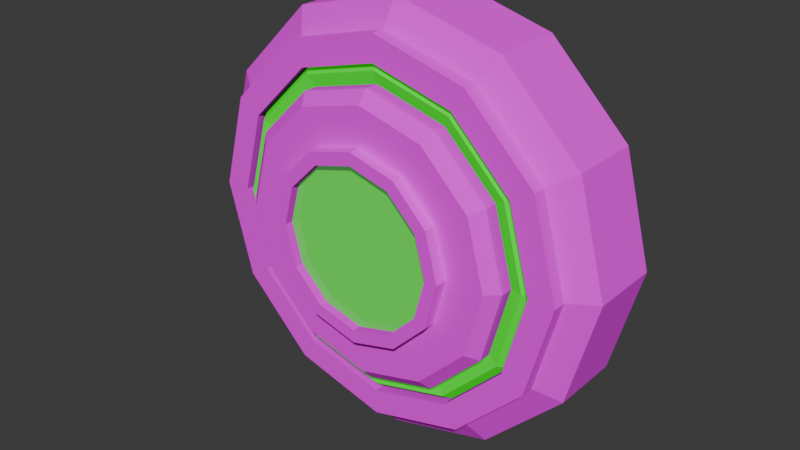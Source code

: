 # Source: LightReciever.blend  (saved by Blender 4.2.66; exported with 4.5.12 LTS)
import bpy
from mathutils import Matrix  # noqa: F401  (used for matrix-valued properties, if any)

bpy.ops.wm.read_factory_settings(use_empty=True)
scene = bpy.context.scene
scene.name = 'Scene'

# ---- collections
col_collection = bpy.data.collections.new('Collection'); scene.collection.children.link(col_collection)

# ---- images (referenced by path relative to the original .blend; pixels are not part of the script)
import os
ASSET_DIR = os.environ.get("B2B_ASSET_DIR", "")  # directory of the original .blend (textures are referenced by path, not embedded)
HERE = os.path.dirname(os.path.abspath(__file__))  # packed textures are extracted next to this script under _unpacked/

def load_image(name, relpath, width, height, colorspace="sRGB"):
    """Load a texture the original file referenced (path relative to the .blend, or extracted next to this script)."""
    p = next((c for c in (os.path.join(HERE, relpath), os.path.join(ASSET_DIR, relpath)) if relpath and os.path.exists(c)), "")
    if p:
        img = bpy.data.images.load(p, check_existing=True)
        img.name = name
    else:  # same state as the original file: an image datablock whose file is absent (Cycles renders it pink)
        img = bpy.data.images.new(name, width, height)
        img.source = "FILE"
        img.filepath = "//" + (relpath or name)
    img.colorspace_settings.name = colorspace
    return img
img_tile_08_512x512_png = load_image('Tile_08-512x512.png', 'Tile_08-512x512.png', 1024, 1024, 'sRGB')

# ---- materials (node trees are filled in below, after node groups)
mat_material = bpy.data.materials.new('Material')
mat_material.alpha_threshold = 0.0
mat_material.use_transparent_shadow = False
mat_material.roughness = 0.5
mat_material.line_color = (0.0, 0.0, 0.0, 1.0)
mat_material_001 = bpy.data.materials.new('Material.001')
mat_material_002 = bpy.data.materials.new('Material.002')

# ---- material node trees
mat_material.use_nodes = True; mat_material.node_tree.nodes.clear()
_N = mat_material.node_tree.nodes; _L = mat_material.node_tree.links
n0 = _N.new('ShaderNodeOutputMaterial'); n0.name = 'Material Output'; n0.location = (300, 300)
n1 = _N.new('ShaderNodeBsdfPrincipled'); n1.name = 'Principled BSDF'; n1.location = (10, 300)
n1.inputs[2].default_value = 1.0
n1.inputs[3].default_value = 1.45
n2 = _N.new('ShaderNodeTexImage'); n2.name = 'Image Texture'; n2.location = (-379, 251)
n2.image = img_tile_08_512x512_png
_L.new(n1.outputs[0], n0.inputs[0])
_L.new(n2.outputs[0], n1.inputs[0])
n0.is_active_output = True
mat_material_001.use_nodes = True; mat_material_001.node_tree.nodes.clear()
_N = mat_material_001.node_tree.nodes; _L = mat_material_001.node_tree.links
n0 = _N.new('ShaderNodeBsdfPrincipled'); n0.name = 'Principled BSDF'; n0.location = (-26, 303)
n0.inputs[0].default_value = (0.0, 0.8003, 0.01401, 1.0)
n0.inputs[2].default_value = 0.0
n0.inputs[3].default_value = 1.0
n0.inputs[27].default_value = (0.008657, 1.0, 0.0, 1.0)
n0.inputs[28].default_value = 0.3
n1 = _N.new('ShaderNodeOutputMaterial'); n1.name = 'Material Output'; n1.location = (264, 303)
_L.new(n0.outputs[0], n1.inputs[0])
n1.is_active_output = True
mat_material_002.use_nodes = True; mat_material_002.node_tree.nodes.clear()
_N = mat_material_002.node_tree.nodes; _L = mat_material_002.node_tree.links
n0 = _N.new('ShaderNodeBsdfPrincipled'); n0.name = 'Principled BSDF'; n0.location = (10, 300)
n0.inputs[0].default_value = (0.0384, 0.8002, 0.01927, 1.0)
n0.inputs[2].default_value = 0.0
n0.inputs[27].default_value = (0.02594, 0.1148, 0.02771, 1.0)
n0.inputs[28].default_value = 1.6
n1 = _N.new('ShaderNodeOutputMaterial'); n1.name = 'Material Output'; n1.location = (300, 300)
_L.new(n0.outputs[0], n1.inputs[0])
n1.is_active_output = True

# ---- world
world_world = bpy.data.worlds.new('World'); scene.world = world_world
world_world.use_nodes = True; world_world.node_tree.nodes.clear()
_N = world_world.node_tree.nodes; _L = world_world.node_tree.links
n0 = _N.new('ShaderNodeOutputWorld'); n0.name = 'World Output'; n0.location = (300, 300)
n1 = _N.new('ShaderNodeBackground'); n1.name = 'Background'; n1.location = (10, 300)
n1.inputs[0].default_value = (0.05088, 0.05088, 0.05088, 1.0)
_L.new(n1.outputs[0], n0.inputs[0])
n0.is_active_output = True
world_world.color = (0.05088, 0.05088, 0.05088)
world_world.sun_shadow_jitter_overblur = 0.0

# ---- meshes
me_cylinder = bpy.data.meshes.new('Cylinder')
me_cylinder.from_pydata([(0.0, 0.3, -0.05), (0.0, 0.3, 0.05), (0.15, 0.2598, -0.05), (0.15, 0.2598, 0.05), (0.2598, 0.15, -0.05), (0.2598, 0.15, 0.05), (0.3, 0.0, -0.05), (0.3, 0.0, 0.05), (0.2598, -0.15, -0.05), (0.2598, -0.15, 0.05), (0.15, -0.2598, -0.05), (0.15, -0.2598, 0.05), (0.0, -0.3, -0.05), (0.0, -0.3, 0.05), (-0.15, -0.2598, -0.05), (-0.15, -0.2598, 0.05), (-0.2598, -0.15, -0.05), (-0.2598, -0.15, 0.05), (-0.3, 0.0, -0.05), (-0.3, 0.0, 0.05), (-0.2598, 0.15, -0.05), (-0.2598, 0.15, 0.05), (-0.15, 0.2598, -0.05), (-0.15, 0.2598, 0.05), (0.0, 0.2636, 0.07205), (0.1318, 0.2283, 0.07205), (0.2283, 0.1318, 0.07205), (0.2636, 0.0, 0.07205), (0.2283, -0.1318, 0.07205), (0.1318, -0.2283, 0.07205), (0.0, -0.2636, 0.07205), (-0.1318, -0.2283, 0.07205), (-0.2283, -0.1318, 0.07205), (-0.2636, 0.0, 0.07205), (-0.2283, 0.1318, 0.07205), (-0.1318, 0.2283, 0.07205), (0.0, 0.2636, 0.07205), (0.1318, 0.2283, 0.07205), (0.2283, 0.1318, 0.07205), (0.2636, 0.0, 0.07205), (0.2283, -0.1318, 0.07205), (0.1318, -0.2283, 0.07205), (0.0, -0.2636, 0.07205), (-0.1318, -0.2283, 0.07205), (-0.2283, -0.1318, 0.07205), (-0.2636, 0.0, 0.07205), (-0.2283, 0.1318, 0.07205), (-0.1318, 0.2283, 0.07205), (-1.711e-10, 0.2276, 0.0912), (0.1138, 0.1971, 0.0912), (0.1971, 0.1138, 0.0912), (0.2276, 0.0, 0.0912), (0.1971, -0.1138, 0.0912), (0.1138, -0.1971, 0.0912), (-1.711e-10, -0.2276, 0.0912), (-0.1138, -0.1971, 0.0912), (-0.1971, -0.1138, 0.0912), (-0.2276, 0.0, 0.0912), (-0.1971, 0.1138, 0.0912), (-0.1138, 0.1971, 0.0912), (0.1318, 0.2283, 0.0912), (-1.711e-10, 0.2636, 0.0912), (0.2283, 0.1318, 0.0912), (0.2636, 0.0, 0.0912), (0.2283, -0.1318, 0.0912), (0.1318, -0.2283, 0.0912), (-1.711e-10, -0.2636, 0.0912), (-0.1318, -0.2283, 0.0912), (-0.2283, -0.1318, 0.0912), (-0.2636, 0.0, 0.0912), (-0.2283, 0.1318, 0.0912), (-0.1318, 0.2283, 0.0912), (1.504e-09, 0.2004, 0.06013), (0.1002, 0.1736, 0.06013), (0.1736, 0.1002, 0.06013), (0.2004, -3.033e-09, 0.06013), (0.1736, -0.1002, 0.06013), (0.1002, -0.1736, 0.06013), (-1.846e-09, -0.2004, 0.06013), (-0.1002, -0.1736, 0.06013), (-0.1736, -0.1002, 0.06013), (-0.2004, 3.171e-10, 0.06013), (-0.1736, 0.1002, 0.06013), (-0.1002, 0.1736, 0.06013), (0.1138, 0.1971, 0.06013), (-1.711e-10, 0.2276, 0.06013), (0.1971, 0.1138, 0.06013), (0.2276, -1.358e-09, 0.06013), (0.1971, -0.1138, 0.06013), (0.1138, -0.1971, 0.06013), (-1.711e-10, -0.2276, 0.06013), (-0.1138, -0.1971, 0.06013), (-0.1971, -0.1138, 0.06013), (-0.2276, -1.358e-09, 0.06013), (-0.1971, 0.1138, 0.06013), (-0.1138, 0.1971, 0.06013), (5.578e-09, 0.1309, 0.1164), (0.06545, 0.1134, 0.1164), (0.1134, 0.06545, 0.1164), (0.1309, -7.326e-09, 0.1164), (0.1134, -0.06545, 0.1164), (0.06545, -0.1134, 0.1164), (-6.355e-09, -0.1309, 0.1164), (-0.06545, -0.1134, 0.1164), (-0.1134, -0.06545, 0.1164), (-0.1309, 4.607e-09, 0.1164), (-0.1134, 0.06545, 0.1164), (-0.06545, 0.1134, 0.1164), (0.1002, 0.1736, 0.1016), (1.286e-09, 0.2004, 0.1016), (0.1736, 0.1002, 0.1016), (0.2004, -3.684e-09, 0.1016), (0.1736, -0.1002, 0.1016), (0.1002, -0.1736, 0.1016), (-2.064e-09, -0.2004, 0.1016), (-0.1002, -0.1736, 0.1016), (-0.1736, -0.1002, 0.1016), (-0.2004, -3.342e-10, 0.1016), (-0.1736, 0.1002, 0.1016), (-0.1002, 0.1736, 0.1016), (0.09186, 0.1591, 0.1164), (2.318e-09, 0.1837, 0.1164), (0.1591, 0.09186, 0.1164), (0.1837, -4.066e-09, 0.1164), (0.1591, -0.09186, 0.1164), (0.09186, -0.1591, 0.1164), (-3.095e-09, -0.1837, 0.1164), (-0.09186, -0.1591, 0.1164), (-0.1591, -0.09186, 0.1164), (-0.1837, 1.347e-09, 0.1164), (-0.1591, 0.09186, 0.1164), (-0.09186, 0.1591, 0.1164), (6.416e-09, 0.1128, 0.1334), (0.05639, 0.09767, 0.1334), (0.09767, 0.05639, 0.1334), (0.1128, -7.424e-09, 0.1334), (0.09767, -0.05639, 0.1334), (0.05639, -0.09767, 0.1334), (-7.194e-09, -0.1128, 0.1334), (-0.05639, -0.09767, 0.1334), (-0.09767, -0.05639, 0.1334), (-0.1128, 6.186e-09, 0.1334), (-0.09767, 0.05639, 0.1334), (-0.05639, 0.09767, 0.1334), (0.06545, 0.1134, 0.1334), (5.578e-09, 0.1309, 0.1334), (0.1134, 0.06545, 0.1334), (0.1309, -6.585e-09, 0.1334), (0.1134, -0.06545, 0.1334), (0.06545, -0.1134, 0.1334), (-6.355e-09, -0.1309, 0.1334), (-0.06545, -0.1134, 0.1334), (-0.1134, -0.06545, 0.1334), (-0.1309, 5.348e-09, 0.1334), (-0.1134, 0.06545, 0.1334), (-0.06545, 0.1134, 0.1334), (6.416e-09, 0.1128, 0.1198), (0.05639, 0.09767, 0.1198), (0.09767, 0.05639, 0.1198), (0.1128, -8.017e-09, 0.1198), (0.09767, -0.05639, 0.1198), (0.05639, -0.09767, 0.1198), (-7.194e-09, -0.1128, 0.1198), (-0.05639, -0.09767, 0.1198), (-0.09767, -0.05639, 0.1198), (-0.1128, 5.592e-09, 0.1198), (-0.09767, 0.05639, 0.1198), (-0.05639, 0.09767, 0.1198)], [], [(0, 1, 3, 2), (2, 3, 5, 4), (4, 5, 7, 6), (6, 7, 9, 8), (8, 9, 11, 10), (10, 11, 13, 12), (12, 13, 15, 14), (14, 15, 17, 16), (16, 17, 19, 18), (18, 19, 21, 20), (17, 15, 31, 32), (20, 21, 23, 22), (22, 23, 1, 0), (0, 2, 4, 6, 8, 10, 12, 14, 16, 18, 20, 22), (15, 13, 30, 31), (13, 11, 29, 30), (11, 9, 28, 29), (9, 7, 27, 28), (1, 23, 35, 24), (3, 1, 24, 25), (7, 5, 26, 27), (23, 21, 34, 35), (5, 3, 25, 26), (21, 19, 33, 34), (19, 17, 32, 33), (37, 38, 39, 40, 41, 42, 43, 44, 45, 46, 47, 36), (59, 58, 94, 95), (43, 42, 66, 67), (40, 39, 63, 64), (47, 46, 70, 71), (37, 36, 61, 60), (44, 43, 67, 68), (41, 40, 64, 65), (36, 47, 71, 61), (38, 37, 60, 62), (45, 44, 68, 69), (42, 41, 65, 66), (39, 38, 62, 63), (46, 45, 69, 70), (48, 49, 60, 61), (49, 50, 62, 60), (50, 51, 63, 62), (51, 52, 64, 63), (52, 53, 65, 64), (53, 54, 66, 65), (54, 55, 67, 66), (55, 56, 68, 67), (56, 57, 69, 68), (57, 58, 70, 69), (58, 59, 71, 70), (59, 48, 61, 71), (76, 75, 111, 112), (49, 48, 85, 84), (56, 55, 91, 92), (53, 52, 88, 89), (48, 59, 95, 85), (50, 49, 84, 86), (57, 56, 92, 93), (54, 53, 89, 90), (51, 50, 86, 87), (58, 57, 93, 94), (55, 54, 90, 91), (52, 51, 87, 88), (72, 73, 84, 85), (73, 74, 86, 84), (74, 75, 87, 86), (75, 76, 88, 87), (76, 77, 89, 88), (77, 78, 90, 89), (78, 79, 91, 90), (79, 80, 92, 91), (80, 81, 93, 92), (81, 82, 94, 93), (82, 83, 95, 94), (83, 72, 85, 95), (104, 103, 151, 152), (83, 82, 118, 119), (73, 72, 109, 108), (80, 79, 115, 116), (77, 76, 112, 113), (72, 83, 119, 109), (74, 73, 108, 110), (81, 80, 116, 117), (78, 77, 113, 114), (75, 74, 110, 111), (82, 81, 117, 118), (79, 78, 114, 115), (121, 120, 108, 109), (120, 122, 110, 108), (122, 123, 111, 110), (123, 124, 112, 111), (124, 125, 113, 112), (125, 126, 114, 113), (126, 127, 115, 114), (127, 128, 116, 115), (128, 129, 117, 116), (129, 130, 118, 117), (130, 131, 119, 118), (131, 121, 109, 119), (96, 97, 120, 121), (97, 98, 122, 120), (98, 99, 123, 122), (99, 100, 124, 123), (100, 101, 125, 124), (101, 102, 126, 125), (102, 103, 127, 126), (103, 104, 128, 127), (104, 105, 129, 128), (105, 106, 130, 129), (106, 107, 131, 130), (107, 96, 121, 131), (135, 134, 158, 159), (101, 100, 148, 149), (96, 107, 155, 145), (98, 97, 144, 146), (105, 104, 152, 153), (102, 101, 149, 150), (99, 98, 146, 147), (106, 105, 153, 154), (103, 102, 150, 151), (100, 99, 147, 148), (107, 106, 154, 155), (97, 96, 145, 144), (132, 133, 144, 145), (133, 134, 146, 144), (134, 135, 147, 146), (135, 136, 148, 147), (136, 137, 149, 148), (137, 138, 150, 149), (138, 139, 151, 150), (139, 140, 152, 151), (140, 141, 153, 152), (141, 142, 154, 153), (142, 143, 155, 154), (143, 132, 145, 155), (157, 156, 167, 166, 165, 164, 163, 162, 161, 160, 159, 158), (142, 141, 165, 166), (139, 138, 162, 163), (136, 135, 159, 160), (143, 142, 166, 167), (133, 132, 156, 157), (140, 139, 163, 164), (137, 136, 160, 161), (132, 143, 167, 156), (134, 133, 157, 158), (141, 140, 164, 165), (138, 137, 161, 162)])
_uv = me_cylinder.uv_layers.new(name='UVMap')
_uv.uv.foreach_set('vector', [0.5, 0.2707, 0.5, 0.4374, 0.75, 0.4374, 0.75, 0.2707, 0.75, 0.2707, 0.75, 0.4374, 0.933, 0.4374, 0.933, 0.2707, 0.75, 0.2707, 0.75, 0.4374, 0.5, 0.4374, 0.5, 0.2707, 0.5, 0.2707, 0.5, 0.4374, 0.25, 0.4374, 0.25, 0.2707, 0.933, 0.2707, 0.933, 0.4374, 0.75, 0.4374, 0.75, 0.2707, 0.75, 0.2707, 0.75, 0.4374, 0.5, 0.4374, 0.5, 0.2707, 0.5, 0.2707, 0.5, 0.4374, 0.25, 0.4374, 0.25, 0.2707, 0.25, 0.2707, 0.25, 0.4374, 0.06699, 0.4374, 0.06699, 0.2707, 0.25, 0.2707, 0.25, 0.4374, 0.5, 0.4374, 0.5, 0.2707, 0.5, 0.2707, 0.5, 0.4374, 0.75, 0.4374, 0.75, 0.2707, 0.06699, 0.25, 0.25, 0.06699, 0.2803, 0.1195, 0.1195, 0.2803, 0.06699, 0.2707, 0.06699, 0.4374, 0.25, 0.4374, 0.25, 0.2707, 0.25, 0.2707, 0.25, 0.4374, 0.5, 0.4374, 0.5, 0.2707, 0.5, 1.0, 0.75, 0.933, 0.933, 0.75, 1.0, 0.5, 0.933, 0.25, 0.75, 0.06699, 0.5, 0.0, 0.25, 0.06699, 0.06699, 0.25, 0.0, 0.5, 0.06699, 0.75, 0.25, 0.933, 0.25, 0.06699, 0.5, 0.0, 0.5, 0.06066, 0.2803, 0.1195, 0.5, 0.0, 0.75, 0.06699, 0.7197, 0.1195, 0.5, 0.06066, 0.75, 0.06699, 0.933, 0.25, 0.8805, 0.2803, 0.7197, 0.1195, 0.933, 0.25, 1.0, 0.5, 0.9393, 0.5, 0.8805, 0.2803, 0.5, 1.0, 0.25, 0.933, 0.2803, 0.8805, 0.5, 0.9393, 0.75, 0.933, 0.5, 1.0, 0.5, 0.9393, 0.7197, 0.8805, 1.0, 0.5, 0.933, 0.75, 0.8805, 0.7197, 0.9393, 0.5, 0.25, 0.933, 0.06699, 0.75, 0.1195, 0.7197, 0.2803, 0.8805, 0.933, 0.75, 0.75, 0.933, 0.7197, 0.8805, 0.8805, 0.7197, 0.06699, 0.75, 0.0, 0.5, 0.06066, 0.5, 0.1195, 0.7197, 0.0, 0.5, 0.06699, 0.25, 0.1195, 0.2803, 0.06066, 0.5, 0.7197, 0.8805, 0.8805, 0.7197, 0.9393, 0.5, 0.8805, 0.2803, 0.7197, 0.1195, 0.5, 0.06066, 0.2803, 0.1195, 0.1195, 0.2803, 0.06066, 0.5, 0.1195, 0.7197, 0.2803, 0.8805, 0.5, 0.9393, 0.3103, 0.5061, 0.1715, 0.5061, 0.1715, 0.4543, 0.3103, 0.4543, 0.2803, 0.4741, 0.5, 0.4741, 0.5, 0.5061, 0.2803, 0.5061, 0.2803, 0.4741, 0.5, 0.4741, 0.5, 0.5061, 0.2803, 0.5061, 0.2803, 0.4741, 0.1195, 0.4741, 0.1195, 0.5061, 0.2803, 0.5061, 0.7197, 0.4741, 0.5, 0.4741, 0.5, 0.5061, 0.7197, 0.5061, 0.1195, 0.4741, 0.2803, 0.4741, 0.2803, 0.5061, 0.1195, 0.5061, 0.7197, 0.4741, 0.8805, 0.4741, 0.8805, 0.5061, 0.7197, 0.5061, 0.5, 0.4741, 0.2803, 0.4741, 0.2803, 0.5061, 0.5, 0.5061, 0.8805, 0.4741, 0.7197, 0.4741, 0.7197, 0.5061, 0.8805, 0.5061, 0.5, 0.4741, 0.2803, 0.4741, 0.2803, 0.5061, 0.5, 0.5061, 0.5, 0.4741, 0.7197, 0.4741, 0.7197, 0.5061, 0.5, 0.5061, 0.5, 0.4741, 0.7197, 0.4741, 0.7197, 0.5061, 0.5, 0.5061, 0.7197, 0.4741, 0.5, 0.4741, 0.5, 0.5061, 0.7197, 0.5061, 0.5, 0.8793, 0.6897, 0.8285, 0.7197, 0.8805, 0.5, 0.9393, 0.6897, 0.8285, 0.8285, 0.6897, 0.8805, 0.7197, 0.7197, 0.8805, 0.8285, 0.6897, 0.8793, 0.5, 0.9393, 0.5, 0.8805, 0.7197, 0.8793, 0.5, 0.8285, 0.3103, 0.8805, 0.2803, 0.9393, 0.5, 0.8285, 0.3103, 0.6897, 0.1715, 0.7197, 0.1195, 0.8805, 0.2803, 0.6897, 0.1715, 0.5, 0.1207, 0.5, 0.06066, 0.7197, 0.1195, 0.5, 0.1207, 0.3103, 0.1715, 0.2803, 0.1195, 0.5, 0.06066, 0.3103, 0.1715, 0.1715, 0.3103, 0.1195, 0.2803, 0.2803, 0.1195, 0.1715, 0.3103, 0.1207, 0.5, 0.06066, 0.5, 0.1195, 0.2803, 0.1207, 0.5, 0.1715, 0.6897, 0.1195, 0.7197, 0.06066, 0.5, 0.1715, 0.6897, 0.3103, 0.8285, 0.2803, 0.8805, 0.1195, 0.7197, 0.3103, 0.8285, 0.5, 0.8793, 0.5, 0.9393, 0.2803, 0.8805, 0.333, 0.4543, 0.5, 0.4543, 0.5, 0.5234, 0.333, 0.5234, 0.6897, 0.5061, 0.5, 0.5061, 0.5, 0.4543, 0.6897, 0.4543, 0.3103, 0.5061, 0.1715, 0.5061, 0.1715, 0.4543, 0.3103, 0.4543, 0.6897, 0.5061, 0.8285, 0.5061, 0.8285, 0.4543, 0.6897, 0.4543, 0.5, 0.5061, 0.3103, 0.5061, 0.3103, 0.4543, 0.5, 0.4543, 0.6897, 0.5061, 0.8285, 0.5061, 0.8285, 0.4543, 0.6897, 0.4543, 0.5, 0.5061, 0.3103, 0.5061, 0.3103, 0.4543, 0.5, 0.4543, 0.5, 0.5061, 0.6897, 0.5061, 0.6897, 0.4543, 0.5, 0.4543, 0.5, 0.5061, 0.6897, 0.5061, 0.6897, 0.4543, 0.5, 0.4543, 0.6897, 0.5061, 0.5, 0.5061, 0.5, 0.4543, 0.6897, 0.4543, 0.3103, 0.5061, 0.5, 0.5061, 0.5, 0.4543, 0.3103, 0.4543, 0.3103, 0.5061, 0.5, 0.5061, 0.5, 0.4543, 0.3103, 0.4543, 0.5, 0.8341, 0.667, 0.7893, 0.6897, 0.8285, 0.5, 0.8793, 0.667, 0.7893, 0.7893, 0.667, 0.8285, 0.6897, 0.6897, 0.8285, 0.7893, 0.667, 0.8341, 0.5, 0.8793, 0.5, 0.8285, 0.6897, 0.8341, 0.5, 0.7893, 0.333, 0.8285, 0.3103, 0.8793, 0.5, 0.7893, 0.333, 0.667, 0.2107, 0.6897, 0.1715, 0.8285, 0.3103, 0.667, 0.2107, 0.5, 0.1659, 0.5, 0.1207, 0.6897, 0.1715, 0.5, 0.1659, 0.333, 0.2107, 0.3103, 0.1715, 0.5, 0.1207, 0.333, 0.2107, 0.2107, 0.333, 0.1715, 0.3103, 0.3103, 0.1715, 0.2107, 0.333, 0.1659, 0.5, 0.1207, 0.5, 0.1715, 0.3103, 0.1659, 0.5, 0.2107, 0.667, 0.1715, 0.6897, 0.1207, 0.5, 0.2107, 0.667, 0.333, 0.7893, 0.3103, 0.8285, 0.1715, 0.6897, 0.333, 0.7893, 0.5, 0.8341, 0.5, 0.8793, 0.3103, 0.8285, 0.3111, 0.5481, 0.3909, 0.5481, 0.3909, 0.5764, 0.3111, 0.5764, 0.333, 0.4543, 0.2107, 0.4543, 0.2107, 0.5234, 0.333, 0.5234, 0.667, 0.4543, 0.5, 0.4543, 0.5, 0.5234, 0.667, 0.5234, 0.333, 0.4543, 0.2107, 0.4543, 0.2107, 0.5234, 0.333, 0.5234, 0.667, 0.4543, 0.7893, 0.4543, 0.7893, 0.5234, 0.667, 0.5234, 0.5, 0.4543, 0.333, 0.4543, 0.333, 0.5234, 0.5, 0.5234, 0.667, 0.4543, 0.7893, 0.4543, 0.7893, 0.5234, 0.667, 0.5234, 0.5, 0.4543, 0.333, 0.4543, 0.333, 0.5234, 0.5, 0.5234, 0.5, 0.4543, 0.667, 0.4543, 0.667, 0.5234, 0.5, 0.5234, 0.5, 0.4543, 0.667, 0.4543, 0.667, 0.5234, 0.5, 0.5234, 0.667, 0.4543, 0.5, 0.4543, 0.5, 0.5234, 0.667, 0.5234, 0.333, 0.4543, 0.5, 0.4543, 0.5, 0.5234, 0.333, 0.5234, 0.5, 0.8062, 0.6531, 0.7652, 0.667, 0.7893, 0.5, 0.8341, 0.6531, 0.7652, 0.7652, 0.6531, 0.7893, 0.667, 0.667, 0.7893, 0.7652, 0.6531, 0.8062, 0.5, 0.8341, 0.5, 0.7893, 0.667, 0.8062, 0.5, 0.7652, 0.3469, 0.7893, 0.333, 0.8341, 0.5, 0.7652, 0.3469, 0.6531, 0.2348, 0.667, 0.2107, 0.7893, 0.333, 0.6531, 0.2348, 0.5, 0.1938, 0.5, 0.1659, 0.667, 0.2107, 0.5, 0.1938, 0.3469, 0.2348, 0.333, 0.2107, 0.5, 0.1659, 0.3469, 0.2348, 0.2348, 0.3469, 0.2107, 0.333, 0.333, 0.2107, 0.2348, 0.3469, 0.1938, 0.5, 0.1659, 0.5, 0.2107, 0.333, 0.1938, 0.5, 0.2348, 0.6531, 0.2107, 0.667, 0.1659, 0.5, 0.2348, 0.6531, 0.3469, 0.7652, 0.333, 0.7893, 0.2107, 0.667, 0.3469, 0.7652, 0.5, 0.8062, 0.5, 0.8341, 0.333, 0.7893, 0.5, 0.7182, 0.6091, 0.6889, 0.6531, 0.7652, 0.5, 0.8062, 0.6091, 0.6889, 0.6889, 0.6091, 0.7652, 0.6531, 0.6531, 0.7652, 0.6889, 0.6091, 0.7182, 0.5, 0.8062, 0.5, 0.7652, 0.6531, 0.7182, 0.5, 0.6889, 0.3909, 0.7652, 0.3469, 0.8062, 0.5, 0.6889, 0.3909, 0.6091, 0.3111, 0.6531, 0.2348, 0.7652, 0.3469, 0.6091, 0.3111, 0.5, 0.2818, 0.5, 0.1938, 0.6531, 0.2348, 0.5, 0.2818, 0.3909, 0.3111, 0.3469, 0.2348, 0.5, 0.1938, 0.3909, 0.3111, 0.3111, 0.3909, 0.2348, 0.3469, 0.3469, 0.2348, 0.3111, 0.3909, 0.2818, 0.5, 0.1938, 0.5, 0.2348, 0.3469, 0.2818, 0.5, 0.3111, 0.6091, 0.2348, 0.6531, 0.1938, 0.5, 0.3111, 0.6091, 0.3909, 0.6889, 0.3469, 0.7652, 0.2348, 0.6531, 0.3909, 0.6889, 0.5, 0.7182, 0.5, 0.8062, 0.3469, 0.7652, 0.5, 0.5764, 0.594, 0.5764, 0.594, 0.5537, 0.5, 0.5537, 0.6091, 0.5481, 0.6889, 0.5481, 0.6889, 0.5764, 0.6091, 0.5764, 0.5, 0.5481, 0.3909, 0.5481, 0.3909, 0.5764, 0.5, 0.5764, 0.6889, 0.5481, 0.6091, 0.5481, 0.6091, 0.5764, 0.6889, 0.5764, 0.5, 0.5481, 0.3909, 0.5481, 0.3909, 0.5764, 0.5, 0.5764, 0.5, 0.5481, 0.6091, 0.5481, 0.6091, 0.5764, 0.5, 0.5764, 0.5, 0.5481, 0.6091, 0.5481, 0.6091, 0.5764, 0.5, 0.5764, 0.6091, 0.5481, 0.5, 0.5481, 0.5, 0.5764, 0.6091, 0.5764, 0.3909, 0.5481, 0.5, 0.5481, 0.5, 0.5764, 0.3909, 0.5764, 0.3909, 0.5481, 0.5, 0.5481, 0.5, 0.5764, 0.3909, 0.5764, 0.3909, 0.5481, 0.3111, 0.5481, 0.3111, 0.5764, 0.3909, 0.5764, 0.6091, 0.5481, 0.5, 0.5481, 0.5, 0.5764, 0.6091, 0.5764, 0.5, 0.688, 0.594, 0.6628, 0.6091, 0.6889, 0.5, 0.7182, 0.594, 0.6628, 0.6628, 0.594, 0.6889, 0.6091, 0.6091, 0.6889, 0.6628, 0.594, 0.688, 0.5, 0.7182, 0.5, 0.6889, 0.6091, 0.688, 0.5, 0.6628, 0.406, 0.6889, 0.3909, 0.7182, 0.5, 0.6628, 0.406, 0.594, 0.3372, 0.6091, 0.3111, 0.6889, 0.3909, 0.594, 0.3372, 0.5, 0.312, 0.5, 0.2818, 0.6091, 0.3111, 0.5, 0.312, 0.406, 0.3372, 0.3909, 0.3111, 0.5, 0.2818, 0.406, 0.3372, 0.3372, 0.406, 0.3111, 0.3909, 0.3909, 0.3111, 0.3372, 0.406, 0.312, 0.5, 0.2818, 0.5, 0.3111, 0.3909, 0.312, 0.5, 0.3372, 0.594, 0.3111, 0.6091, 0.2818, 0.5, 0.3372, 0.594, 0.406, 0.6628, 0.3909, 0.6889, 0.3111, 0.6091, 0.406, 0.6628, 0.5, 0.688, 0.5, 0.7182, 0.3909, 0.6889, 0.594, 0.6628, 0.5, 0.688, 0.406, 0.6628, 0.3372, 0.594, 0.312, 0.5, 0.3372, 0.406, 0.406, 0.3372, 0.5, 0.312, 0.594, 0.3372, 0.6628, 0.406, 0.688, 0.5, 0.6628, 0.594, 0.594, 0.5764, 0.5, 0.5764, 0.5, 0.5537, 0.594, 0.5537, 0.406, 0.5764, 0.5, 0.5764, 0.5, 0.5537, 0.406, 0.5537, 0.406, 0.5764, 0.5, 0.5764, 0.5, 0.5537, 0.406, 0.5537, 0.406, 0.5764, 0.3372, 0.5764, 0.3372, 0.5537, 0.406, 0.5537, 0.594, 0.5764, 0.5, 0.5764, 0.5, 0.5537, 0.594, 0.5537, 0.3372, 0.5764, 0.406, 0.5764, 0.406, 0.5537, 0.3372, 0.5537, 0.594, 0.5764, 0.6628, 0.5764, 0.6628, 0.5537, 0.594, 0.5537, 0.5, 0.5764, 0.406, 0.5764, 0.406, 0.5537, 0.5, 0.5537, 0.6628, 0.5764, 0.594, 0.5764, 0.594, 0.5537, 0.6628, 0.5537, 0.5, 0.5764, 0.406, 0.5764, 0.406, 0.5537, 0.5, 0.5537, 0.5, 0.5764, 0.594, 0.5764, 0.594, 0.5537, 0.5, 0.5537])
me_cylinder.materials.append(mat_material)
me_cylinder.update()
me_torus_001 = bpy.data.meshes.new('Torus.001')
me_torus_001.from_pydata([(0.325, 0.0, 0.0), (0.3077, 0.0, 0.02378), (0.2798, 0.0, 0.01469), (0.2798, 0.0, -0.01469), (0.3077, 0.0, -0.02378), (0.2815, 0.1625, 0.0), (0.2665, 0.1539, 0.02378), (0.2423, 0.1399, 0.01469), (0.2423, 0.1399, -0.01469), (0.2665, 0.1539, -0.02378), (0.1625, 0.2815, 0.0), (0.1539, 0.2665, 0.02378), (0.1399, 0.2423, 0.01469), (0.1399, 0.2423, -0.01469), (0.1539, 0.2665, -0.02378), (2.454e-08, 0.325, 0.0), (2.323e-08, 0.3077, 0.02378), (2.112e-08, 0.2798, 0.01469), (2.112e-08, 0.2798, -0.01469), (2.323e-08, 0.3077, -0.02378), (-0.1625, 0.2815, 0.0), (-0.1539, 0.2665, 0.02378), (-0.1399, 0.2423, 0.01469), (-0.1399, 0.2423, -0.01469), (-0.1539, 0.2665, -0.02378), (-0.2815, 0.1625, 0.0), (-0.2665, 0.1539, 0.02378), (-0.2423, 0.1399, 0.01469), (-0.2423, 0.1399, -0.01469), (-0.2665, 0.1539, -0.02378), (-0.325, 2.841e-08, 0.0), (-0.3077, 2.69e-08, 0.02378), (-0.2798, 2.446e-08, 0.01469), (-0.2798, 2.446e-08, -0.01469), (-0.3077, 2.69e-08, -0.02378), (-0.2815, -0.1625, 0.0), (-0.2665, -0.1539, 0.02378), (-0.2423, -0.1399, 0.01469), (-0.2423, -0.1399, -0.01469), (-0.2665, -0.1539, -0.02378), (-0.1625, -0.2815, 0.0), (-0.1539, -0.2665, 0.02378), (-0.1399, -0.2423, 0.01469), (-0.1399, -0.2423, -0.01469), (-0.1539, -0.2665, -0.02378), (2.454e-08, -0.325, 0.0), (2.323e-08, -0.3077, 0.02378), (2.112e-08, -0.2798, 0.01469), (2.112e-08, -0.2798, -0.01469), (2.323e-08, -0.3077, -0.02378), (0.1625, -0.2815, 0.0), (0.1539, -0.2665, 0.02378), (0.1399, -0.2423, 0.01469), (0.1399, -0.2423, -0.01469), (0.1539, -0.2665, -0.02378), (0.2815, -0.1625, 0.0), (0.2665, -0.1539, 0.02378), (0.2423, -0.1399, 0.01469), (0.2423, -0.1399, -0.01469), (0.2665, -0.1539, -0.02378)], [], [(0, 5, 6, 1), (1, 6, 7, 2), (2, 7, 8, 3), (3, 8, 9, 4), (4, 9, 5, 0), (5, 10, 11, 6), (6, 11, 12, 7), (7, 12, 13, 8), (8, 13, 14, 9), (9, 14, 10, 5), (10, 15, 16, 11), (11, 16, 17, 12), (12, 17, 18, 13), (13, 18, 19, 14), (14, 19, 15, 10), (15, 20, 21, 16), (16, 21, 22, 17), (17, 22, 23, 18), (18, 23, 24, 19), (19, 24, 20, 15), (20, 25, 26, 21), (21, 26, 27, 22), (22, 27, 28, 23), (23, 28, 29, 24), (24, 29, 25, 20), (25, 30, 31, 26), (26, 31, 32, 27), (27, 32, 33, 28), (28, 33, 34, 29), (29, 34, 30, 25), (30, 35, 36, 31), (31, 36, 37, 32), (32, 37, 38, 33), (33, 38, 39, 34), (34, 39, 35, 30), (35, 40, 41, 36), (36, 41, 42, 37), (37, 42, 43, 38), (38, 43, 44, 39), (39, 44, 40, 35), (40, 45, 46, 41), (41, 46, 47, 42), (42, 47, 48, 43), (43, 48, 49, 44), (44, 49, 45, 40), (45, 50, 51, 46), (46, 51, 52, 47), (47, 52, 53, 48), (48, 53, 54, 49), (49, 54, 50, 45), (50, 55, 56, 51), (51, 56, 57, 52), (52, 57, 58, 53), (53, 58, 59, 54), (54, 59, 55, 50), (55, 0, 1, 56), (56, 1, 2, 57), (57, 2, 3, 58), (58, 3, 4, 59), (59, 4, 0, 55)])
_uv = me_torus_001.uv_layers.new(name='UVMap')
_uv.uv.foreach_set('vector', [0.5, 0.6, 0.5833, 0.6, 0.5833, 0.8, 0.5, 0.8, 0.5, 0.8, 0.5833, 0.8, 0.5833, 1.0, 0.5, 1.0, 0.5, 0.0, 0.5833, 0.0, 0.5833, 0.2, 0.5, 0.2, 0.5, 0.2, 0.5833, 0.2, 0.5833, 0.4, 0.5, 0.4, 0.5, 0.4, 0.5833, 0.4, 0.5833, 0.6, 0.5, 0.6, 0.5833, 0.6, 0.6667, 0.6, 0.6667, 0.8, 0.5833, 0.8, 0.5833, 0.8, 0.6667, 0.8, 0.6667, 1.0, 0.5833, 1.0, 0.5833, 0.0, 0.6667, 0.0, 0.6667, 0.2, 0.5833, 0.2, 0.5833, 0.2, 0.6667, 0.2, 0.6667, 0.4, 0.5833, 0.4, 0.5833, 0.4, 0.6667, 0.4, 0.6667, 0.6, 0.5833, 0.6, 0.6667, 0.6, 0.75, 0.6, 0.75, 0.8, 0.6667, 0.8, 0.6667, 0.8, 0.75, 0.8, 0.75, 1.0, 0.6667, 1.0, 0.6667, 0.0, 0.75, 0.0, 0.75, 0.2, 0.6667, 0.2, 0.6667, 0.2, 0.75, 0.2, 0.75, 0.4, 0.6667, 0.4, 0.6667, 0.4, 0.75, 0.4, 0.75, 0.6, 0.6667, 0.6, 0.75, 0.6, 0.8333, 0.6, 0.8333, 0.8, 0.75, 0.8, 0.75, 0.8, 0.8333, 0.8, 0.8333, 1.0, 0.75, 1.0, 0.75, 0.0, 0.8333, 0.0, 0.8333, 0.2, 0.75, 0.2, 0.75, 0.2, 0.8333, 0.2, 0.8333, 0.4, 0.75, 0.4, 0.75, 0.4, 0.8333, 0.4, 0.8333, 0.6, 0.75, 0.6, 0.8333, 0.6, 0.9167, 0.6, 0.9167, 0.8, 0.8333, 0.8, 0.8333, 0.8, 0.9167, 0.8, 0.9167, 1.0, 0.8333, 1.0, 0.8333, 0.0, 0.9167, 0.0, 0.9167, 0.2, 0.8333, 0.2, 0.8333, 0.2, 0.9167, 0.2, 0.9167, 0.4, 0.8333, 0.4, 0.8333, 0.4, 0.9167, 0.4, 0.9167, 0.6, 0.8333, 0.6, 0.9167, 0.6, 1.0, 0.6, 1.0, 0.8, 0.9167, 0.8, 0.9167, 0.8, 1.0, 0.8, 1.0, 1.0, 0.9167, 1.0, 0.9167, 0.0, 1.0, 0.0, 1.0, 0.2, 0.9167, 0.2, 0.9167, 0.2, 1.0, 0.2, 1.0, 0.4, 0.9167, 0.4, 0.9167, 0.4, 1.0, 0.4, 1.0, 0.6, 0.9167, 0.6, 2.22e-16, 0.6, 0.08333, 0.6, 0.08333, 0.8, 2.22e-16, 0.8, 2.22e-16, 0.8, 0.08333, 0.8, 0.08333, 1.0, 2.22e-16, 1.0, 2.22e-16, 0.0, 0.08333, 0.0, 0.08333, 0.2, 2.22e-16, 0.2, 2.22e-16, 0.2, 0.08333, 0.2, 0.08333, 0.4, 2.22e-16, 0.4, 2.22e-16, 0.4, 0.08333, 0.4, 0.08333, 0.6, 2.22e-16, 0.6, 0.08333, 0.6, 0.1667, 0.6, 0.1667, 0.8, 0.08333, 0.8, 0.08333, 0.8, 0.1667, 0.8, 0.1667, 1.0, 0.08333, 1.0, 0.08333, 0.0, 0.1667, 0.0, 0.1667, 0.2, 0.08333, 0.2, 0.08333, 0.2, 0.1667, 0.2, 0.1667, 0.4, 0.08333, 0.4, 0.08333, 0.4, 0.1667, 0.4, 0.1667, 0.6, 0.08333, 0.6, 0.1667, 0.6, 0.25, 0.6, 0.25, 0.8, 0.1667, 0.8, 0.1667, 0.8, 0.25, 0.8, 0.25, 1.0, 0.1667, 1.0, 0.1667, 0.0, 0.25, 0.0, 0.25, 0.2, 0.1667, 0.2, 0.1667, 0.2, 0.25, 0.2, 0.25, 0.4, 0.1667, 0.4, 0.1667, 0.4, 0.25, 0.4, 0.25, 0.6, 0.1667, 0.6, 0.25, 0.6, 0.3333, 0.6, 0.3333, 0.8, 0.25, 0.8, 0.25, 0.8, 0.3333, 0.8, 0.3333, 1.0, 0.25, 1.0, 0.25, 0.0, 0.3333, 0.0, 0.3333, 0.2, 0.25, 0.2, 0.25, 0.2, 0.3333, 0.2, 0.3333, 0.4, 0.25, 0.4, 0.25, 0.4, 0.3333, 0.4, 0.3333, 0.6, 0.25, 0.6, 0.3333, 0.6, 0.4167, 0.6, 0.4167, 0.8, 0.3333, 0.8, 0.3333, 0.8, 0.4167, 0.8, 0.4167, 1.0, 0.3333, 1.0, 0.3333, 0.0, 0.4167, 0.0, 0.4167, 0.2, 0.3333, 0.2, 0.3333, 0.2, 0.4167, 0.2, 0.4167, 0.4, 0.3333, 0.4, 0.3333, 0.4, 0.4167, 0.4, 0.4167, 0.6, 0.3333, 0.6, 0.4167, 0.6, 0.5, 0.6, 0.5, 0.8, 0.4167, 0.8, 0.4167, 0.8, 0.5, 0.8, 0.5, 1.0, 0.4167, 1.0, 0.4167, 0.0, 0.5, 0.0, 0.5, 0.2, 0.4167, 0.2, 0.4167, 0.2, 0.5, 0.2, 0.5, 0.4, 0.4167, 0.4, 0.4167, 0.4, 0.5, 0.4, 0.5, 0.6, 0.4167, 0.6])
me_torus_001.materials.append(mat_material_001)
me_torus_001.update()
me_circle = bpy.data.meshes.new('Circle')
me_circle.from_pydata([(0.0, 0.35, 0.0), (-0.175, 0.3031, 0.0), (-0.3031, 0.175, 0.0), (-0.35, 0.0, 0.0), (-0.3031, -0.175, 0.0), (-0.175, -0.3031, 0.0), (0.0, -0.35, 0.0), (0.175, -0.3031, 0.0), (0.3031, -0.175, 0.0), (0.35, 0.0, 0.0), (0.3031, 0.175, 0.0), (0.175, 0.3031, 0.0)], [], [(1, 2, 3, 4, 5, 6, 7, 8, 9, 10, 11, 0)])
_uv = me_circle.uv_layers.new(name='UVMap')
_uv.uv.foreach_set('vector', [0.0, 0.0, 0.0, 0.0, 0.0, 0.0, 0.0, 0.0, 0.0, 0.0, 0.0, 0.0, 0.0, 0.0, 0.0, 0.0, 0.0, 0.0, 0.0, 0.0, 0.0, 0.0, 0.0, 0.0])
me_circle.materials.append(mat_material_002)
me_circle.update()

# ---- objects
ob_cylinder = bpy.data.objects.new('Cylinder', me_cylinder)
ob_torus_001 = bpy.data.objects.new('Torus.001', me_torus_001)
ob_circle = bpy.data.objects.new('Circle', me_circle)

# ---- transforms, parenting, visibility, modifiers, constraints
ob_cylinder.location = (0.0, 0.0, 0.6057)
ob_cylinder.rotation_euler = (1.571, -0.0, 0.0)
ob_torus_001.location = (0.0, -0.07262, 0.6063)
ob_torus_001.rotation_euler = (1.571, -0.0, 0.0)
ob_torus_001.scale = (0.7076, 0.7076, 0.7076)
ob_circle.location = (0.0, -0.1214, 0.6059)
ob_circle.rotation_euler = (1.571, -0.0, 0.0)
ob_circle.scale = (0.3502, 0.3502, 0.3502)

# ---- collection membership
col_collection.objects.link(ob_cylinder)
col_collection.objects.link(ob_torus_001)
col_collection.objects.link(ob_circle)

# ---- scene / render settings (as saved in the file)
scene.frame_start = 1; scene.frame_end = 250; scene.frame_set(1)
scene.render.engine = 'BLENDER_EEVEE_NEXT'
bpy.context.view_layer.update()

# ---- added for rendering (the .blend has no active camera and no usable light): camera, sun
cam_auto = bpy.data.cameras.new('AutoCamera')
cam_auto.lens = 50.0
cam_auto.sensor_width = 36.0
cam_auto.clip_end = 1000.0
ob_auto_camera = bpy.data.objects.new('AutoCamera', cam_auto)
scene.collection.objects.link(ob_auto_camera)
ob_auto_camera.location = (0.803205, -1.00554, 1.24827)
ob_auto_camera.rotation_euler = (1.09748, -7.21219e-08, 0.694738)
scene.camera = ob_auto_camera
light_auto_sun = bpy.data.lights.new('AutoSun', 'SUN')
light_auto_sun.energy = 3.0
light_auto_sun.angle = 0.0523599
ob_auto_sun = bpy.data.objects.new('AutoSun', light_auto_sun)
scene.collection.objects.link(ob_auto_sun)
ob_auto_sun.rotation_euler = (0.872665, 0.174533, 0.523599)
bpy.context.view_layer.update()
